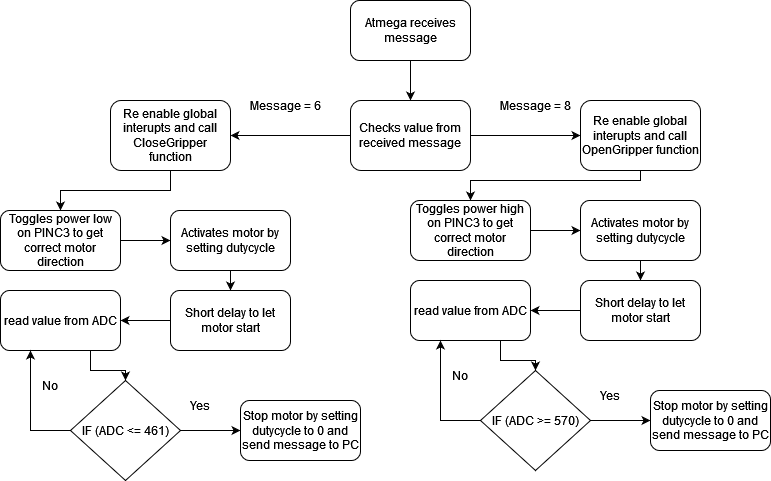

The diagram above was exported from draw.io. Its source (the exported page's mxGraphModel, read from the mxfile embedded in the PNG):
<mxGraphModel dx="1313" dy="604" grid="1" gridSize="10" guides="1" tooltips="1" connect="1" arrows="1" fold="1" page="1" pageScale="1" pageWidth="827" pageHeight="1169" math="0" shadow="0">
  <root>
    <mxCell id="0" />
    <mxCell id="1" parent="0" />
    <mxCell id="42YLPIuThz465m4JHxSK-31" style="edgeStyle=orthogonalEdgeStyle;rounded=0;orthogonalLoop=1;jettySize=auto;html=1;exitX=0.5;exitY=1;exitDx=0;exitDy=0;entryX=0.5;entryY=0;entryDx=0;entryDy=0;" parent="1" source="42YLPIuThz465m4JHxSK-1" target="42YLPIuThz465m4JHxSK-2" edge="1">
      <mxGeometry relative="1" as="geometry" />
    </mxCell>
    <mxCell id="42YLPIuThz465m4JHxSK-1" value="Atmega receives message" style="rounded=1;whiteSpace=wrap;html=1;" parent="1" vertex="1">
      <mxGeometry x="360" y="50" width="120" height="60" as="geometry" />
    </mxCell>
    <mxCell id="42YLPIuThz465m4JHxSK-13" style="edgeStyle=orthogonalEdgeStyle;rounded=0;orthogonalLoop=1;jettySize=auto;html=1;exitX=0;exitY=0.5;exitDx=0;exitDy=0;entryX=1;entryY=0.5;entryDx=0;entryDy=0;" parent="1" source="42YLPIuThz465m4JHxSK-2" target="42YLPIuThz465m4JHxSK-3" edge="1">
      <mxGeometry relative="1" as="geometry" />
    </mxCell>
    <mxCell id="42YLPIuThz465m4JHxSK-14" style="edgeStyle=orthogonalEdgeStyle;rounded=0;orthogonalLoop=1;jettySize=auto;html=1;exitX=1;exitY=0.5;exitDx=0;exitDy=0;entryX=0;entryY=0.5;entryDx=0;entryDy=0;" parent="1" source="42YLPIuThz465m4JHxSK-2" target="42YLPIuThz465m4JHxSK-7" edge="1">
      <mxGeometry relative="1" as="geometry" />
    </mxCell>
    <mxCell id="42YLPIuThz465m4JHxSK-2" value="Checks value from received message" style="rounded=1;whiteSpace=wrap;html=1;" parent="1" vertex="1">
      <mxGeometry x="360" y="150" width="120" height="70" as="geometry" />
    </mxCell>
    <mxCell id="42YLPIuThz465m4JHxSK-10" style="edgeStyle=orthogonalEdgeStyle;rounded=0;orthogonalLoop=1;jettySize=auto;html=1;exitX=0.5;exitY=1;exitDx=0;exitDy=0;entryX=0.5;entryY=0;entryDx=0;entryDy=0;" parent="1" source="42YLPIuThz465m4JHxSK-3" target="42YLPIuThz465m4JHxSK-9" edge="1">
      <mxGeometry relative="1" as="geometry" />
    </mxCell>
    <mxCell id="42YLPIuThz465m4JHxSK-3" value="Re enable global interupts and call CloseGripper function" style="rounded=1;whiteSpace=wrap;html=1;" parent="1" vertex="1">
      <mxGeometry x="120" y="150" width="120" height="70" as="geometry" />
    </mxCell>
    <mxCell id="42YLPIuThz465m4JHxSK-5" value="Message = 6" style="text;html=1;align=center;verticalAlign=middle;whiteSpace=wrap;rounded=0;" parent="1" vertex="1">
      <mxGeometry x="250" y="140" width="90" height="30" as="geometry" />
    </mxCell>
    <mxCell id="42YLPIuThz465m4JHxSK-6" value="Message = 8" style="text;html=1;align=center;verticalAlign=middle;whiteSpace=wrap;rounded=0;" parent="1" vertex="1">
      <mxGeometry x="500" y="140" width="90" height="30" as="geometry" />
    </mxCell>
    <mxCell id="42YLPIuThz465m4JHxSK-45" style="edgeStyle=orthogonalEdgeStyle;rounded=0;orthogonalLoop=1;jettySize=auto;html=1;exitX=0.5;exitY=1;exitDx=0;exitDy=0;entryX=0.5;entryY=0;entryDx=0;entryDy=0;" parent="1" source="42YLPIuThz465m4JHxSK-7" target="42YLPIuThz465m4JHxSK-33" edge="1">
      <mxGeometry relative="1" as="geometry">
        <Array as="points">
          <mxPoint x="650" y="230" />
          <mxPoint x="480" y="230" />
        </Array>
      </mxGeometry>
    </mxCell>
    <mxCell id="42YLPIuThz465m4JHxSK-7" value="Re enable global interupts and call OpenGripper function" style="rounded=1;whiteSpace=wrap;html=1;" parent="1" vertex="1">
      <mxGeometry x="590" y="150" width="120" height="70" as="geometry" />
    </mxCell>
    <mxCell id="42YLPIuThz465m4JHxSK-15" style="edgeStyle=orthogonalEdgeStyle;rounded=0;orthogonalLoop=1;jettySize=auto;html=1;exitX=1;exitY=0.5;exitDx=0;exitDy=0;entryX=0;entryY=0.5;entryDx=0;entryDy=0;" parent="1" source="42YLPIuThz465m4JHxSK-9" target="42YLPIuThz465m4JHxSK-11" edge="1">
      <mxGeometry relative="1" as="geometry" />
    </mxCell>
    <mxCell id="42YLPIuThz465m4JHxSK-9" value="Toggles power low on PINC3 to get correct motor direction" style="rounded=1;whiteSpace=wrap;html=1;" parent="1" vertex="1">
      <mxGeometry x="10" y="260" width="120" height="60" as="geometry" />
    </mxCell>
    <mxCell id="42YLPIuThz465m4JHxSK-21" style="edgeStyle=orthogonalEdgeStyle;rounded=0;orthogonalLoop=1;jettySize=auto;html=1;exitX=0.5;exitY=1;exitDx=0;exitDy=0;entryX=0.5;entryY=0;entryDx=0;entryDy=0;" parent="1" source="42YLPIuThz465m4JHxSK-11" target="42YLPIuThz465m4JHxSK-20" edge="1">
      <mxGeometry relative="1" as="geometry" />
    </mxCell>
    <mxCell id="42YLPIuThz465m4JHxSK-11" value="Activates motor by setting dutycycle" style="rounded=1;whiteSpace=wrap;html=1;" parent="1" vertex="1">
      <mxGeometry x="180" y="260" width="120" height="60" as="geometry" />
    </mxCell>
    <mxCell id="42YLPIuThz465m4JHxSK-29" style="edgeStyle=orthogonalEdgeStyle;rounded=0;orthogonalLoop=1;jettySize=auto;html=1;exitX=0.75;exitY=1;exitDx=0;exitDy=0;entryX=0.5;entryY=0;entryDx=0;entryDy=0;" parent="1" source="42YLPIuThz465m4JHxSK-16" target="42YLPIuThz465m4JHxSK-18" edge="1">
      <mxGeometry relative="1" as="geometry" />
    </mxCell>
    <mxCell id="42YLPIuThz465m4JHxSK-16" value="read value from ADC" style="rounded=1;whiteSpace=wrap;html=1;" parent="1" vertex="1">
      <mxGeometry x="10" y="340" width="120" height="60" as="geometry" />
    </mxCell>
    <mxCell id="42YLPIuThz465m4JHxSK-25" style="edgeStyle=orthogonalEdgeStyle;rounded=0;orthogonalLoop=1;jettySize=auto;html=1;exitX=0;exitY=0.5;exitDx=0;exitDy=0;entryX=0.25;entryY=1;entryDx=0;entryDy=0;" parent="1" source="42YLPIuThz465m4JHxSK-18" target="42YLPIuThz465m4JHxSK-16" edge="1">
      <mxGeometry relative="1" as="geometry" />
    </mxCell>
    <mxCell id="42YLPIuThz465m4JHxSK-30" style="edgeStyle=orthogonalEdgeStyle;rounded=0;orthogonalLoop=1;jettySize=auto;html=1;exitX=1;exitY=0.5;exitDx=0;exitDy=0;entryX=0;entryY=0.5;entryDx=0;entryDy=0;" parent="1" source="42YLPIuThz465m4JHxSK-18" target="42YLPIuThz465m4JHxSK-28" edge="1">
      <mxGeometry relative="1" as="geometry" />
    </mxCell>
    <mxCell id="42YLPIuThz465m4JHxSK-18" value="IF (ADC &amp;lt;= 461)" style="rhombus;whiteSpace=wrap;html=1;" parent="1" vertex="1">
      <mxGeometry x="80" y="430" width="110" height="100" as="geometry" />
    </mxCell>
    <mxCell id="42YLPIuThz465m4JHxSK-23" style="edgeStyle=orthogonalEdgeStyle;rounded=0;orthogonalLoop=1;jettySize=auto;html=1;exitX=0;exitY=0.5;exitDx=0;exitDy=0;entryX=1;entryY=0.5;entryDx=0;entryDy=0;" parent="1" source="42YLPIuThz465m4JHxSK-20" target="42YLPIuThz465m4JHxSK-16" edge="1">
      <mxGeometry relative="1" as="geometry" />
    </mxCell>
    <mxCell id="42YLPIuThz465m4JHxSK-20" value="Short delay to let motor start" style="rounded=1;whiteSpace=wrap;html=1;" parent="1" vertex="1">
      <mxGeometry x="180" y="340" width="120" height="60" as="geometry" />
    </mxCell>
    <mxCell id="42YLPIuThz465m4JHxSK-26" value="No" style="text;html=1;align=center;verticalAlign=middle;whiteSpace=wrap;rounded=0;" parent="1" vertex="1">
      <mxGeometry x="30" y="420" width="60" height="30" as="geometry" />
    </mxCell>
    <mxCell id="42YLPIuThz465m4JHxSK-28" value="Stop motor by setting dutycycle to 0 and send message to PC" style="rounded=1;whiteSpace=wrap;html=1;" parent="1" vertex="1">
      <mxGeometry x="250" y="450" width="120" height="60" as="geometry" />
    </mxCell>
    <mxCell id="42YLPIuThz465m4JHxSK-32" style="edgeStyle=orthogonalEdgeStyle;rounded=0;orthogonalLoop=1;jettySize=auto;html=1;exitX=1;exitY=0.5;exitDx=0;exitDy=0;entryX=0;entryY=0.5;entryDx=0;entryDy=0;" parent="1" source="42YLPIuThz465m4JHxSK-33" target="42YLPIuThz465m4JHxSK-35" edge="1">
      <mxGeometry relative="1" as="geometry" />
    </mxCell>
    <mxCell id="42YLPIuThz465m4JHxSK-33" value="Toggles power high on PINC3 to get correct motor direction" style="rounded=1;whiteSpace=wrap;html=1;" parent="1" vertex="1">
      <mxGeometry x="420" y="250" width="120" height="60" as="geometry" />
    </mxCell>
    <mxCell id="42YLPIuThz465m4JHxSK-34" style="edgeStyle=orthogonalEdgeStyle;rounded=0;orthogonalLoop=1;jettySize=auto;html=1;exitX=0.5;exitY=1;exitDx=0;exitDy=0;entryX=0.5;entryY=0;entryDx=0;entryDy=0;" parent="1" source="42YLPIuThz465m4JHxSK-35" target="42YLPIuThz465m4JHxSK-42" edge="1">
      <mxGeometry relative="1" as="geometry" />
    </mxCell>
    <mxCell id="42YLPIuThz465m4JHxSK-35" value="Activates motor by setting dutycycle" style="rounded=1;whiteSpace=wrap;html=1;" parent="1" vertex="1">
      <mxGeometry x="590" y="250" width="120" height="60" as="geometry" />
    </mxCell>
    <mxCell id="42YLPIuThz465m4JHxSK-36" style="edgeStyle=orthogonalEdgeStyle;rounded=0;orthogonalLoop=1;jettySize=auto;html=1;exitX=0.75;exitY=1;exitDx=0;exitDy=0;entryX=0.5;entryY=0;entryDx=0;entryDy=0;" parent="1" source="42YLPIuThz465m4JHxSK-37" target="42YLPIuThz465m4JHxSK-40" edge="1">
      <mxGeometry relative="1" as="geometry" />
    </mxCell>
    <mxCell id="42YLPIuThz465m4JHxSK-37" value="read value from ADC" style="rounded=1;whiteSpace=wrap;html=1;" parent="1" vertex="1">
      <mxGeometry x="420" y="330" width="120" height="60" as="geometry" />
    </mxCell>
    <mxCell id="42YLPIuThz465m4JHxSK-38" style="edgeStyle=orthogonalEdgeStyle;rounded=0;orthogonalLoop=1;jettySize=auto;html=1;exitX=0;exitY=0.5;exitDx=0;exitDy=0;entryX=0.25;entryY=1;entryDx=0;entryDy=0;" parent="1" source="42YLPIuThz465m4JHxSK-40" target="42YLPIuThz465m4JHxSK-37" edge="1">
      <mxGeometry relative="1" as="geometry" />
    </mxCell>
    <mxCell id="42YLPIuThz465m4JHxSK-39" style="edgeStyle=orthogonalEdgeStyle;rounded=0;orthogonalLoop=1;jettySize=auto;html=1;exitX=1;exitY=0.5;exitDx=0;exitDy=0;entryX=0;entryY=0.5;entryDx=0;entryDy=0;" parent="1" source="42YLPIuThz465m4JHxSK-40" target="42YLPIuThz465m4JHxSK-44" edge="1">
      <mxGeometry relative="1" as="geometry" />
    </mxCell>
    <mxCell id="42YLPIuThz465m4JHxSK-40" value="IF (ADC &amp;gt;= 570)" style="rhombus;whiteSpace=wrap;html=1;" parent="1" vertex="1">
      <mxGeometry x="490" y="420" width="110" height="100" as="geometry" />
    </mxCell>
    <mxCell id="42YLPIuThz465m4JHxSK-41" style="edgeStyle=orthogonalEdgeStyle;rounded=0;orthogonalLoop=1;jettySize=auto;html=1;exitX=0;exitY=0.5;exitDx=0;exitDy=0;entryX=1;entryY=0.5;entryDx=0;entryDy=0;" parent="1" source="42YLPIuThz465m4JHxSK-42" target="42YLPIuThz465m4JHxSK-37" edge="1">
      <mxGeometry relative="1" as="geometry" />
    </mxCell>
    <mxCell id="42YLPIuThz465m4JHxSK-42" value="Short delay to let motor start" style="rounded=1;whiteSpace=wrap;html=1;" parent="1" vertex="1">
      <mxGeometry x="590" y="330" width="120" height="60" as="geometry" />
    </mxCell>
    <mxCell id="42YLPIuThz465m4JHxSK-43" value="No" style="text;html=1;align=center;verticalAlign=middle;whiteSpace=wrap;rounded=0;" parent="1" vertex="1">
      <mxGeometry x="440" y="410" width="60" height="30" as="geometry" />
    </mxCell>
    <mxCell id="42YLPIuThz465m4JHxSK-44" value="Stop motor by setting dutycycle to 0 and send message to PC" style="rounded=1;whiteSpace=wrap;html=1;" parent="1" vertex="1">
      <mxGeometry x="660" y="440" width="120" height="60" as="geometry" />
    </mxCell>
    <mxCell id="42YLPIuThz465m4JHxSK-46" value="Yes" style="text;html=1;align=center;verticalAlign=middle;whiteSpace=wrap;rounded=0;" parent="1" vertex="1">
      <mxGeometry x="180" y="440" width="60" height="30" as="geometry" />
    </mxCell>
    <mxCell id="42YLPIuThz465m4JHxSK-47" value="Yes" style="text;html=1;align=center;verticalAlign=middle;whiteSpace=wrap;rounded=0;" parent="1" vertex="1">
      <mxGeometry x="590" y="430" width="60" height="30" as="geometry" />
    </mxCell>
  </root>
</mxGraphModel>